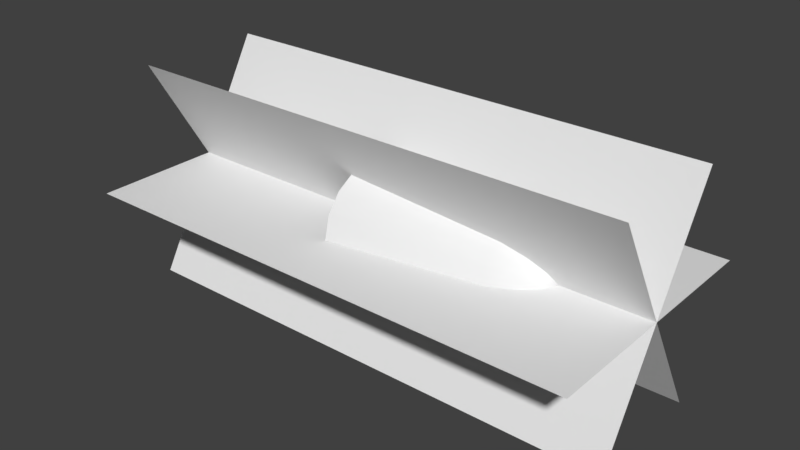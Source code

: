 # Source: beam26.blend  (saved by Blender 2.79.0; exported with 4.5.12 LTS)
import bpy
from mathutils import Matrix  # noqa: F401  (used for matrix-valued properties, if any)

bpy.ops.wm.read_factory_settings(use_empty=True)
scene = bpy.context.scene
scene.name = 'Scene'

# ---- collections
col_collection_1 = bpy.data.collections.new('Collection 1'); scene.collection.children.link(col_collection_1)

# ---- materials (node trees are filled in below, after node groups)
mat_beam24_002 = bpy.data.materials.new('beam24.002')
mat_beam24_002.alpha_threshold = 0.0
mat_beam24_002.use_transparent_shadow = False
mat_beam24_002.roughness = 0.5

# ---- material node trees

# ---- world
world_world = bpy.data.worlds.new('World'); scene.world = world_world
world_world.color = (0.05088, 0.05088, 0.05088)
world_world.use_sun_shadow = False
world_world.sun_shadow_jitter_overblur = 0.0
world_world.cycles.sampling_method = 'MANUAL'

# ---- meshes
me_beam24_002 = bpy.data.meshes.new('beam24.002')
me_beam24_002.from_pydata([(-29.2, 15.69, -0.05031), (8.152, 8.913, 3.308), (8.152, 9.654, -0.05031), (-29.2, 14.49, 5.388), (8.152, 6.801, 6.155), (-29.2, 11.07, 9.998), (8.152, 3.64, 8.058), (-29.2, 5.949, 13.08), (8.152, -0.0876, 8.726), (-29.2, -0.0876, 14.16), (8.152, -3.816, 8.058), (-29.2, -6.124, 13.08), (8.152, -6.976, 6.155), (-29.2, -11.24, 9.998), (8.152, -9.088, 3.308), (-29.2, -14.66, 5.388), (8.152, -9.83, -0.05031), (-29.2, -15.86, -0.05031), (8.152, -9.088, -3.409), (-29.2, -14.66, -5.488), (8.152, -6.976, -6.256), (-29.2, -11.24, -10.1), (8.152, -3.816, -8.158), (-29.2, -6.124, -13.18), (8.152, -0.0876, -8.826), (-29.2, -0.0876, -14.26), (8.152, 3.641, -8.158), (-29.2, 5.949, -13.18), (8.152, 6.801, -6.256), (-29.2, 11.07, -10.1), (8.152, 8.913, -3.409), (-29.2, 14.49, -5.488), (13.73, 6.435, 2.384), (13.73, 6.973, -0.05031), (13.73, 4.905, 4.447), (13.73, 2.614, 5.826), (13.73, -0.0876, 6.31), (13.73, -2.789, 5.826), (13.73, -5.08, 4.447), (13.73, -6.61, 2.384), (13.73, -7.148, -0.05031), (13.73, -6.61, -2.484), (13.73, -5.08, -4.548), (13.73, -2.789, -5.926), (13.73, -0.0876, -6.41), (13.73, 2.614, -5.926), (13.73, 4.905, -4.548), (13.73, 6.435, -2.484), (17.6, 3.319, 1.221), (17.6, 3.6, -0.05031), (17.6, 2.52, 2.298), (17.6, 1.323, 3.018), (17.6, -0.0876, 3.271), (17.6, -1.499, 3.018), (17.6, -2.695, 2.298), (17.6, -3.494, 1.221), (17.6, -3.775, -0.05031), (17.6, -3.494, -1.321), (17.6, -2.695, -2.399), (17.6, -1.499, -3.119), (17.6, -0.0876, -3.372), (17.6, 1.323, -3.119), (17.6, 2.52, -2.399), (17.6, 3.319, -1.321), (19.59, -0.0876, -0.05031), (41.26, -15.71, -27.21), (41.26, 15.71, 27.21), (-84.41, -15.71, -27.21), (-84.41, 15.71, 27.21), (41.26, 15.71, -27.21), (41.26, -15.71, 27.21), (-84.41, 15.71, -27.21), (-84.41, -15.71, 27.21), (41.26, -31.42, 0.0), (41.26, 31.42, 0.0), (-84.41, -31.42, 0.0), (-84.41, 31.42, 0.0)], [], [(0, 3, 1), (0, 1, 2), (31, 0, 2), (31, 2, 30), (29, 31, 30), (29, 30, 28), (27, 29, 28), (27, 28, 26), (25, 27, 26), (25, 26, 24), (30, 2, 33), (2, 1, 32), (2, 32, 33), (33, 32, 48), (33, 48, 49), (47, 33, 49), (30, 33, 47), (28, 30, 47), (3, 5, 4), (3, 4, 1), (1, 4, 34), (1, 34, 32), (32, 34, 50), (32, 50, 48), (64, 48, 50), (64, 49, 48), (64, 63, 49), (47, 49, 63), (45, 46, 62), (46, 63, 62), (64, 62, 63), (64, 61, 62), (64, 60, 61), (64, 59, 60), (64, 58, 59), (64, 57, 58), (64, 56, 57), (64, 55, 56), (64, 54, 55), (64, 53, 54), (64, 52, 53), (36, 53, 52), (36, 37, 53), (37, 54, 53), (37, 38, 54), (38, 55, 54), (38, 39, 55), (39, 56, 55), (39, 40, 56), (40, 57, 56), (35, 36, 52), (35, 52, 51), (8, 10, 37), (8, 37, 36), (6, 8, 36), (6, 36, 35), (4, 6, 35), (4, 35, 34), (34, 35, 51), (34, 51, 50), (64, 50, 51), (64, 51, 52), (13, 15, 14), (13, 14, 12), (11, 13, 12), (11, 12, 10), (9, 11, 10), (9, 10, 8), (7, 9, 8), (7, 8, 6), (5, 7, 6), (5, 6, 4), (18, 20, 42), (18, 42, 41), (16, 18, 41), (16, 41, 40), (14, 16, 40), (14, 40, 39), (12, 14, 39), (12, 39, 38), (10, 12, 38), (10, 38, 37), (40, 41, 57), (41, 58, 57), (41, 42, 58), (42, 59, 58), (42, 43, 59), (43, 60, 59), (43, 44, 60), (44, 61, 60), (44, 45, 61), (45, 62, 61), (46, 47, 63), (28, 47, 46), (26, 28, 46), (26, 46, 45), (24, 26, 45), (24, 45, 44), (22, 24, 44), (22, 44, 43), (20, 22, 43), (20, 43, 42), (23, 25, 24), (23, 24, 22), (21, 23, 22), (21, 22, 20), (19, 21, 20), (19, 20, 18), (17, 19, 18), (17, 18, 16), (15, 17, 16), (15, 16, 14), (65, 66, 67), (68, 67, 66), (73, 74, 75), (76, 75, 74), (69, 70, 71), (72, 71, 70)])
me_beam24_002.polygons.foreach_set('use_smooth', [True] * 118)
_uv = me_beam24_002.uv_layers.new(name='UVChannel_1')
_uv.uv.foreach_set('vector', [0.9566, 0.4922, 0.9421, 0.6346, 0.8746, 0.5801, 0.9566, 0.4922, 0.8746, 0.5801, 0.8836, 0.4922, 0.9421, 0.3498, 0.9566, 0.4922, 0.8836, 0.4922, 0.9421, 0.3498, 0.8836, 0.4922, 0.8746, 0.4042, 0.9007, 0.2292, 0.9421, 0.3498, 0.8746, 0.4042, 0.9007, 0.2292, 0.8746, 0.4042, 0.849, 0.3298, 0.8387, 0.1485, 0.9007, 0.2292, 0.849, 0.3298, 0.8387, 0.1485, 0.849, 0.3298, 0.8108, 0.28, 0.7656, 0.1202, 0.8387, 0.1485, 0.8108, 0.28, 0.7656, 0.1202, 0.8108, 0.28, 0.7656, 0.2625, 0.8746, 0.4042, 0.8836, 0.4922, 0.8511, 0.4922, 0.8836, 0.4922, 0.8746, 0.5801, 0.8446, 0.5559, 0.8836, 0.4922, 0.8446, 0.5559, 0.8511, 0.4922, 0.8511, 0.4922, 0.8446, 0.5559, 0.8069, 0.5255, 0.8511, 0.4922, 0.8069, 0.5255, 0.8103, 0.4922, 0.8446, 0.4284, 0.8511, 0.4922, 0.8103, 0.4922, 0.8746, 0.4042, 0.8511, 0.4922, 0.8446, 0.4284, 0.849, 0.3298, 0.8746, 0.4042, 0.8446, 0.4284, 0.9421, 0.6346, 0.9007, 0.7552, 0.849, 0.6546, 0.9421, 0.6346, 0.849, 0.6546, 0.8746, 0.5801, 0.8746, 0.5801, 0.849, 0.6546, 0.8261, 0.6099, 0.8746, 0.5801, 0.8261, 0.6099, 0.8446, 0.5559, 0.8446, 0.5559, 0.8261, 0.6099, 0.7972, 0.5537, 0.8446, 0.5559, 0.7972, 0.5537, 0.8069, 0.5255, 0.7656, 0.4922, 0.8069, 0.5255, 0.7972, 0.5537, 0.7656, 0.4922, 0.8103, 0.4922, 0.8069, 0.5255, 0.7656, 0.4922, 0.8069, 0.4589, 0.8103, 0.4922, 0.8446, 0.4284, 0.8103, 0.4922, 0.8069, 0.4589, 0.7984, 0.3384, 0.8261, 0.3745, 0.7972, 0.4307, 0.8261, 0.3745, 0.8069, 0.4589, 0.7972, 0.4307, 0.7656, 0.4922, 0.7972, 0.4307, 0.8069, 0.4589, 0.7656, 0.4922, 0.7827, 0.4118, 0.7972, 0.4307, 0.7656, 0.4922, 0.7656, 0.4052, 0.7827, 0.4118, 0.7656, 0.4922, 0.7485, 0.4118, 0.7656, 0.4052, 0.7656, 0.4922, 0.734, 0.4307, 0.7485, 0.4118, 0.7656, 0.4922, 0.7244, 0.4589, 0.734, 0.4307, 0.7656, 0.4922, 0.721, 0.4922, 0.7244, 0.4589, 0.7656, 0.4922, 0.7244, 0.5255, 0.721, 0.4922, 0.7656, 0.4922, 0.734, 0.5537, 0.7244, 0.5255, 0.7656, 0.4922, 0.7485, 0.5725, 0.734, 0.5537, 0.7656, 0.4922, 0.7656, 0.5792, 0.7485, 0.5725, 0.7656, 0.6587, 0.7485, 0.5725, 0.7656, 0.5792, 0.7656, 0.6587, 0.7329, 0.646, 0.7485, 0.5725, 0.7329, 0.646, 0.734, 0.5537, 0.7485, 0.5725, 0.7329, 0.646, 0.7052, 0.6099, 0.734, 0.5537, 0.7052, 0.6099, 0.7244, 0.5255, 0.734, 0.5537, 0.7052, 0.6099, 0.6867, 0.5559, 0.7244, 0.5255, 0.6867, 0.5559, 0.721, 0.4922, 0.7244, 0.5255, 0.6867, 0.5559, 0.6801, 0.4922, 0.721, 0.4922, 0.6801, 0.4922, 0.7244, 0.4589, 0.721, 0.4922, 0.7984, 0.646, 0.7656, 0.6587, 0.7656, 0.5792, 0.7984, 0.646, 0.7656, 0.5792, 0.7827, 0.5725, 0.7656, 0.7219, 0.7205, 0.7044, 0.7329, 0.646, 0.7656, 0.7219, 0.7329, 0.646, 0.7656, 0.6587, 0.8108, 0.7044, 0.7656, 0.7219, 0.7656, 0.6587, 0.8108, 0.7044, 0.7656, 0.6587, 0.7984, 0.646, 0.849, 0.6546, 0.8108, 0.7044, 0.7984, 0.646, 0.849, 0.6546, 0.7984, 0.646, 0.8261, 0.6099, 0.8261, 0.6099, 0.7984, 0.646, 0.7827, 0.5725, 0.8261, 0.6099, 0.7827, 0.5725, 0.7972, 0.5537, 0.7656, 0.4922, 0.7972, 0.5537, 0.7827, 0.5725, 0.7656, 0.4922, 0.7827, 0.5725, 0.7656, 0.5792, 0.6306, 0.7552, 0.5891, 0.6346, 0.6566, 0.5801, 0.6306, 0.7552, 0.6566, 0.5801, 0.6822, 0.6546, 0.6925, 0.8359, 0.6306, 0.7552, 0.6822, 0.6546, 0.6925, 0.8359, 0.6822, 0.6546, 0.7205, 0.7044, 0.7656, 0.8642, 0.6925, 0.8359, 0.7205, 0.7044, 0.7656, 0.8642, 0.7205, 0.7044, 0.7656, 0.7219, 0.8387, 0.8359, 0.7656, 0.8642, 0.7656, 0.7219, 0.8387, 0.8359, 0.7656, 0.7219, 0.8108, 0.7044, 0.9007, 0.7552, 0.8387, 0.8359, 0.8108, 0.7044, 0.9007, 0.7552, 0.8108, 0.7044, 0.849, 0.6546, 0.6566, 0.4042, 0.6822, 0.3298, 0.7052, 0.3745, 0.6566, 0.4042, 0.7052, 0.3745, 0.6867, 0.4284, 0.6476, 0.4922, 0.6566, 0.4042, 0.6867, 0.4284, 0.6476, 0.4922, 0.6867, 0.4284, 0.6801, 0.4922, 0.6566, 0.5801, 0.6476, 0.4922, 0.6801, 0.4922, 0.6566, 0.5801, 0.6801, 0.4922, 0.6867, 0.5559, 0.6822, 0.6546, 0.6566, 0.5801, 0.6867, 0.5559, 0.6822, 0.6546, 0.6867, 0.5559, 0.7052, 0.6099, 0.7205, 0.7044, 0.6822, 0.6546, 0.7052, 0.6099, 0.7205, 0.7044, 0.7052, 0.6099, 0.7329, 0.646, 0.6801, 0.4922, 0.6867, 0.4284, 0.7244, 0.4589, 0.6867, 0.4284, 0.734, 0.4307, 0.7244, 0.4589, 0.6867, 0.4284, 0.7052, 0.3745, 0.734, 0.4307, 0.7052, 0.3745, 0.7485, 0.4118, 0.734, 0.4307, 0.7052, 0.3745, 0.7329, 0.3384, 0.7485, 0.4118, 0.7329, 0.3384, 0.7656, 0.4052, 0.7485, 0.4118, 0.7329, 0.3384, 0.7656, 0.3257, 0.7656, 0.4052, 0.7656, 0.3257, 0.7827, 0.4118, 0.7656, 0.4052, 0.7656, 0.3257, 0.7984, 0.3384, 0.7827, 0.4118, 0.7984, 0.3384, 0.7972, 0.4307, 0.7827, 0.4118, 0.8261, 0.3745, 0.8446, 0.4284, 0.8069, 0.4589, 0.849, 0.3298, 0.8446, 0.4284, 0.8261, 0.3745, 0.8108, 0.28, 0.849, 0.3298, 0.8261, 0.3745, 0.8108, 0.28, 0.8261, 0.3745, 0.7984, 0.3384, 0.7656, 0.2625, 0.8108, 0.28, 0.7984, 0.3384, 0.7656, 0.2625, 0.7984, 0.3384, 0.7656, 0.3257, 0.7205, 0.28, 0.7656, 0.2625, 0.7656, 0.3257, 0.7205, 0.28, 0.7656, 0.3257, 0.7329, 0.3384, 0.6822, 0.3298, 0.7205, 0.28, 0.7329, 0.3384, 0.6822, 0.3298, 0.7329, 0.3384, 0.7052, 0.3745, 0.6925, 0.1485, 0.7656, 0.1202, 0.7656, 0.2625, 0.6925, 0.1485, 0.7656, 0.2625, 0.7205, 0.28, 0.6306, 0.2292, 0.6925, 0.1485, 0.7205, 0.28, 0.6306, 0.2292, 0.7205, 0.28, 0.6822, 0.3298, 0.5891, 0.3498, 0.6306, 0.2292, 0.6822, 0.3298, 0.5891, 0.3498, 0.6822, 0.3298, 0.6566, 0.4042, 0.5746, 0.4922, 0.5891, 0.3498, 0.6566, 0.4042, 0.5746, 0.4922, 0.6566, 0.4042, 0.6476, 0.4922, 0.5891, 0.6346, 0.5746, 0.4922, 0.6476, 0.4922, 0.5891, 0.6346, 0.6476, 0.4922, 0.6566, 0.5801, 0.4902, 0.295, 0.4902, 0.7597, 0.02543, 0.295, 0.02543, 0.7597, 0.02543, 0.295, 0.4902, 0.7597, 0.4902, 0.295, 0.4902, 0.7597, 0.02543, 0.295, 0.02543, 0.7597, 0.02543, 0.295, 0.4902, 0.7597, 0.4902, 0.295, 0.4902, 0.7597, 0.02543, 0.295, 0.02543, 0.7597, 0.02543, 0.295, 0.4902, 0.7597])
_uv.active_render = True
_uv = me_beam24_002.uv_layers.new(name='beam24UV')
_uv.uv.foreach_set('vector', [0.988, 0.5, 0.9699, 0.6774, 0.8858, 0.6096, 0.988, 0.5, 0.8858, 0.6096, 0.897, 0.5, 0.9699, 0.3226, 0.988, 0.5, 0.897, 0.5, 0.9699, 0.3226, 0.897, 0.5, 0.8858, 0.3904, 0.9183, 0.1723, 0.9699, 0.3226, 0.8858, 0.3904, 0.9183, 0.1723, 0.8858, 0.3904, 0.8539, 0.2976, 0.8411, 0.0718, 0.9183, 0.1723, 0.8539, 0.2976, 0.8411, 0.0718, 0.8539, 0.2976, 0.8063, 0.2356, 0.75, 0.03654, 0.8411, 0.0718, 0.8063, 0.2356, 0.75, 0.03654, 0.8063, 0.2356, 0.75, 0.2138, 0.8858, 0.3904, 0.897, 0.5, 0.8565, 0.5, 0.897, 0.5, 0.8858, 0.6096, 0.8484, 0.5794, 0.897, 0.5, 0.8484, 0.5794, 0.8565, 0.5, 0.8565, 0.5, 0.8484, 0.5794, 0.8014, 0.5415, 0.8565, 0.5, 0.8014, 0.5415, 0.8057, 0.5, 0.8484, 0.4206, 0.8565, 0.5, 0.8057, 0.5, 0.8858, 0.3904, 0.8565, 0.5, 0.8484, 0.4206, 0.8539, 0.2976, 0.8858, 0.3904, 0.8484, 0.4206, 0.9699, 0.6774, 0.9183, 0.8277, 0.8539, 0.7024, 0.9699, 0.6774, 0.8539, 0.7024, 0.8858, 0.6096, 0.8858, 0.6096, 0.8539, 0.7024, 0.8253, 0.6467, 0.8858, 0.6096, 0.8253, 0.6467, 0.8484, 0.5794, 0.8484, 0.5794, 0.8253, 0.6467, 0.7894, 0.5766, 0.8484, 0.5794, 0.7894, 0.5766, 0.8014, 0.5415, 0.75, 0.5, 0.8014, 0.5415, 0.7894, 0.5766, 0.75, 0.5, 0.8057, 0.5, 0.8014, 0.5415, 0.75, 0.5, 0.8014, 0.4585, 0.8057, 0.5, 0.8484, 0.4206, 0.8057, 0.5, 0.8014, 0.4585, 0.7908, 0.3084, 0.8253, 0.3533, 0.7894, 0.4234, 0.8253, 0.3533, 0.8014, 0.4585, 0.7894, 0.4234, 0.75, 0.5, 0.7894, 0.4234, 0.8014, 0.4585, 0.75, 0.5, 0.7713, 0.3999, 0.7894, 0.4234, 0.75, 0.5, 0.75, 0.3916, 0.7713, 0.3999, 0.75, 0.5, 0.7287, 0.3999, 0.75, 0.3916, 0.75, 0.5, 0.7106, 0.4234, 0.7287, 0.3999, 0.75, 0.5, 0.6986, 0.4585, 0.7106, 0.4234, 0.75, 0.5, 0.6943, 0.5, 0.6986, 0.4585, 0.75, 0.5, 0.6986, 0.5415, 0.6943, 0.5, 0.75, 0.5, 0.7106, 0.5766, 0.6986, 0.5415, 0.75, 0.5, 0.7287, 0.6001, 0.7106, 0.5766, 0.75, 0.5, 0.75, 0.6084, 0.7287, 0.6001, 0.75, 0.7075, 0.7287, 0.6001, 0.75, 0.6084, 0.75, 0.7075, 0.7092, 0.6916, 0.7287, 0.6001, 0.7092, 0.6916, 0.7106, 0.5766, 0.7287, 0.6001, 0.7092, 0.6916, 0.6747, 0.6467, 0.7106, 0.5766, 0.6747, 0.6467, 0.6986, 0.5415, 0.7106, 0.5766, 0.6747, 0.6467, 0.6516, 0.5794, 0.6986, 0.5415, 0.6516, 0.5794, 0.6943, 0.5, 0.6986, 0.5415, 0.6516, 0.5794, 0.6435, 0.5, 0.6943, 0.5, 0.6435, 0.5, 0.6986, 0.4585, 0.6943, 0.5, 0.7908, 0.6916, 0.75, 0.7075, 0.75, 0.6084, 0.7908, 0.6916, 0.75, 0.6084, 0.7713, 0.6001, 0.75, 0.7862, 0.6937, 0.7644, 0.7092, 0.6916, 0.75, 0.7862, 0.7092, 0.6916, 0.75, 0.7075, 0.8063, 0.7644, 0.75, 0.7862, 0.75, 0.7075, 0.8063, 0.7644, 0.75, 0.7075, 0.7908, 0.6916, 0.8539, 0.7024, 0.8063, 0.7644, 0.7908, 0.6916, 0.8539, 0.7024, 0.7908, 0.6916, 0.8253, 0.6467, 0.8253, 0.6467, 0.7908, 0.6916, 0.7713, 0.6001, 0.8253, 0.6467, 0.7713, 0.6001, 0.7894, 0.5766, 0.75, 0.5, 0.7894, 0.5766, 0.7713, 0.6001, 0.75, 0.5, 0.7713, 0.6001, 0.75, 0.6084, 0.5817, 0.8277, 0.5301, 0.6774, 0.6142, 0.6096, 0.5817, 0.8277, 0.6142, 0.6096, 0.6461, 0.7024, 0.6589, 0.9282, 0.5817, 0.8277, 0.6461, 0.7024, 0.6589, 0.9282, 0.6461, 0.7024, 0.6937, 0.7644, 0.75, 0.9635, 0.6589, 0.9282, 0.6937, 0.7644, 0.75, 0.9635, 0.6937, 0.7644, 0.75, 0.7862, 0.8411, 0.9282, 0.75, 0.9635, 0.75, 0.7862, 0.8411, 0.9282, 0.75, 0.7862, 0.8063, 0.7644, 0.9183, 0.8277, 0.8411, 0.9282, 0.8063, 0.7644, 0.9183, 0.8277, 0.8063, 0.7644, 0.8539, 0.7024, 0.6142, 0.3904, 0.6461, 0.2976, 0.6747, 0.3533, 0.6142, 0.3904, 0.6747, 0.3533, 0.6516, 0.4206, 0.603, 0.5, 0.6142, 0.3904, 0.6516, 0.4206, 0.603, 0.5, 0.6516, 0.4206, 0.6435, 0.5, 0.6142, 0.6096, 0.603, 0.5, 0.6435, 0.5, 0.6142, 0.6096, 0.6435, 0.5, 0.6516, 0.5794, 0.6461, 0.7024, 0.6142, 0.6096, 0.6516, 0.5794, 0.6461, 0.7024, 0.6516, 0.5794, 0.6747, 0.6467, 0.6937, 0.7644, 0.6461, 0.7024, 0.6747, 0.6467, 0.6937, 0.7644, 0.6747, 0.6467, 0.7092, 0.6916, 0.6435, 0.5, 0.6516, 0.4206, 0.6986, 0.4585, 0.6516, 0.4206, 0.7106, 0.4234, 0.6986, 0.4585, 0.6516, 0.4206, 0.6747, 0.3533, 0.7106, 0.4234, 0.6747, 0.3533, 0.7287, 0.3999, 0.7106, 0.4234, 0.6747, 0.3533, 0.7092, 0.3084, 0.7287, 0.3999, 0.7092, 0.3084, 0.75, 0.3916, 0.7287, 0.3999, 0.7092, 0.3084, 0.75, 0.2925, 0.75, 0.3916, 0.75, 0.2925, 0.7713, 0.3999, 0.75, 0.3916, 0.75, 0.2925, 0.7908, 0.3084, 0.7713, 0.3999, 0.7908, 0.3084, 0.7894, 0.4234, 0.7713, 0.3999, 0.8253, 0.3533, 0.8484, 0.4206, 0.8014, 0.4585, 0.8539, 0.2976, 0.8484, 0.4206, 0.8253, 0.3533, 0.8063, 0.2356, 0.8539, 0.2976, 0.8253, 0.3533, 0.8063, 0.2356, 0.8253, 0.3533, 0.7908, 0.3084, 0.75, 0.2138, 0.8063, 0.2356, 0.7908, 0.3084, 0.75, 0.2138, 0.7908, 0.3084, 0.75, 0.2925, 0.6937, 0.2356, 0.75, 0.2138, 0.75, 0.2925, 0.6937, 0.2356, 0.75, 0.2925, 0.7092, 0.3084, 0.6461, 0.2976, 0.6937, 0.2356, 0.7092, 0.3084, 0.6461, 0.2976, 0.7092, 0.3084, 0.6747, 0.3533, 0.6589, 0.0718, 0.75, 0.03654, 0.75, 0.2138, 0.6589, 0.0718, 0.75, 0.2138, 0.6937, 0.2356, 0.5817, 0.1723, 0.6589, 0.0718, 0.6937, 0.2356, 0.5817, 0.1723, 0.6937, 0.2356, 0.6461, 0.2976, 0.5301, 0.3226, 0.5817, 0.1723, 0.6461, 0.2976, 0.5301, 0.3226, 0.6461, 0.2976, 0.6142, 0.3904, 0.512, 0.5, 0.5301, 0.3226, 0.6142, 0.3904, 0.512, 0.5, 0.6142, 0.3904, 0.603, 0.5, 0.5301, 0.6774, 0.512, 0.5, 0.603, 0.5, 0.5301, 0.6774, 0.603, 0.5, 0.6142, 0.6096, 0.002798, 0.7296, 0.002798, 0.2704, 0.462, 0.7296, 0.462, 0.2704, 0.462, 0.7296, 0.002798, 0.2704, 0.002798, 0.7296, 0.002798, 0.2704, 0.462, 0.7296, 0.462, 0.2704, 0.462, 0.7296, 0.002798, 0.2704, 0.002798, 0.7296, 0.002798, 0.2704, 0.462, 0.7296, 0.462, 0.2704, 0.462, 0.7296, 0.002798, 0.2704])
_ca = me_beam24_002.color_attributes.new('Col', 'BYTE_COLOR', 'CORNER')
_ca.data.foreach_set('color', [1.0, 1.0, 1.0, 1.0, 1.0, 1.0, 1.0, 1.0, 1.0, 1.0, 1.0, 1.0, 1.0, 1.0, 1.0, 1.0, 1.0, 1.0, 1.0, 1.0, 1.0, 1.0, 1.0, 1.0, 1.0, 1.0, 1.0, 1.0, 1.0, 1.0, 1.0, 1.0, 1.0, 1.0, 1.0, 1.0, 1.0, 1.0, 1.0, 1.0, 1.0, 1.0, 1.0, 1.0, 1.0, 1.0, 1.0, 1.0, 1.0, 1.0, 1.0, 1.0, 1.0, 1.0, 1.0, 1.0, 1.0, 1.0, 1.0, 1.0, 1.0, 1.0, 1.0, 1.0, 1.0, 1.0, 1.0, 1.0, 1.0, 1.0, 1.0, 1.0, 1.0, 1.0, 1.0, 1.0, 1.0, 1.0, 1.0, 1.0, 1.0, 1.0, 1.0, 1.0, 1.0, 1.0, 1.0, 1.0, 1.0, 1.0, 1.0, 1.0, 1.0, 1.0, 1.0, 1.0, 1.0, 1.0, 1.0, 1.0, 1.0, 1.0, 1.0, 1.0, 1.0, 1.0, 1.0, 1.0, 1.0, 1.0, 1.0, 1.0, 1.0, 1.0, 1.0, 1.0, 1.0, 1.0, 1.0, 1.0, 1.0, 1.0, 1.0, 1.0, 1.0, 1.0, 1.0, 1.0, 1.0, 1.0, 1.0, 1.0, 1.0, 1.0, 1.0, 1.0, 1.0, 1.0, 1.0, 1.0, 1.0, 1.0, 1.0, 1.0, 1.0, 1.0, 1.0, 1.0, 1.0, 1.0, 1.0, 1.0, 1.0, 1.0, 1.0, 1.0, 1.0, 1.0, 1.0, 1.0, 1.0, 1.0, 1.0, 1.0, 1.0, 1.0, 1.0, 1.0, 1.0, 1.0, 1.0, 1.0, 1.0, 1.0, 1.0, 1.0, 1.0, 1.0, 1.0, 1.0, 1.0, 1.0, 1.0, 1.0, 1.0, 1.0, 1.0, 1.0, 1.0, 1.0, 1.0, 1.0, 1.0, 1.0, 1.0, 1.0, 1.0, 1.0, 1.0, 1.0, 1.0, 1.0, 1.0, 1.0, 1.0, 1.0, 1.0, 1.0, 1.0, 1.0, 1.0, 1.0, 1.0, 1.0, 1.0, 1.0, 1.0, 1.0, 1.0, 1.0, 1.0, 1.0, 1.0, 1.0, 1.0, 1.0, 1.0, 1.0, 1.0, 1.0, 1.0, 1.0, 1.0, 1.0, 1.0, 1.0, 1.0, 1.0, 1.0, 1.0, 1.0, 1.0, 1.0, 1.0, 1.0, 1.0, 1.0, 1.0, 1.0, 1.0, 1.0, 1.0, 1.0, 1.0, 1.0, 1.0, 1.0, 1.0, 1.0, 1.0, 1.0, 1.0, 1.0, 1.0, 1.0, 1.0, 1.0, 1.0, 1.0, 1.0, 1.0, 1.0, 1.0, 1.0, 1.0, 1.0, 1.0, 1.0, 1.0, 1.0, 1.0, 1.0, 1.0, 1.0, 1.0, 1.0, 1.0, 1.0, 1.0, 1.0, 1.0, 1.0, 1.0, 1.0, 1.0, 1.0, 1.0, 1.0, 1.0, 1.0, 1.0, 1.0, 1.0, 1.0, 1.0, 1.0, 1.0, 1.0, 1.0, 1.0, 1.0, 1.0, 1.0, 1.0, 1.0, 1.0, 1.0, 1.0, 1.0, 1.0, 1.0, 1.0, 1.0, 1.0, 1.0, 1.0, 1.0, 1.0, 1.0, 1.0, 1.0, 1.0, 1.0, 1.0, 1.0, 1.0, 1.0, 1.0, 1.0, 1.0, 1.0, 1.0, 1.0, 1.0, 1.0, 1.0, 1.0, 1.0, 1.0, 1.0, 1.0, 1.0, 1.0, 1.0, 1.0, 1.0, 1.0, 1.0, 1.0, 1.0, 1.0, 1.0, 1.0, 1.0, 1.0, 1.0, 1.0, 1.0, 1.0, 1.0, 1.0, 1.0, 1.0, 1.0, 1.0, 1.0, 1.0, 1.0, 1.0, 1.0, 1.0, 1.0, 1.0, 1.0, 1.0, 1.0, 1.0, 1.0, 1.0, 1.0, 1.0, 1.0, 1.0, 1.0, 1.0, 1.0, 1.0, 1.0, 1.0, 1.0, 1.0, 1.0, 1.0, 1.0, 1.0, 1.0, 1.0, 1.0, 1.0, 1.0, 1.0, 1.0, 1.0, 1.0, 1.0, 1.0, 1.0, 1.0, 1.0, 1.0, 1.0, 1.0, 1.0, 1.0, 1.0, 1.0, 1.0, 1.0, 1.0, 1.0, 1.0, 1.0, 1.0, 1.0, 1.0, 1.0, 1.0, 1.0, 1.0, 1.0, 1.0, 1.0, 1.0, 1.0, 1.0, 1.0, 1.0, 1.0, 1.0, 1.0, 1.0, 1.0, 1.0, 1.0, 1.0, 1.0, 1.0, 1.0, 1.0, 1.0, 1.0, 1.0, 1.0, 1.0, 1.0, 1.0, 1.0, 1.0, 1.0, 1.0, 1.0, 1.0, 1.0, 1.0, 1.0, 1.0, 1.0, 1.0, 1.0, 1.0, 1.0, 1.0, 1.0, 1.0, 1.0, 1.0, 1.0, 1.0, 1.0, 1.0, 1.0, 1.0, 1.0, 1.0, 1.0, 1.0, 1.0, 1.0, 1.0, 1.0, 1.0, 1.0, 1.0, 1.0, 1.0, 1.0, 1.0, 1.0, 1.0, 1.0, 1.0, 1.0, 1.0, 1.0, 1.0, 1.0, 1.0, 1.0, 1.0, 1.0, 1.0, 1.0, 1.0, 1.0, 1.0, 1.0, 1.0, 1.0, 1.0, 1.0, 1.0, 1.0, 1.0, 1.0, 1.0, 1.0, 1.0, 1.0, 1.0, 1.0, 1.0, 1.0, 1.0, 1.0, 1.0, 1.0, 1.0, 1.0, 1.0, 1.0, 1.0, 1.0, 1.0, 1.0, 1.0, 1.0, 1.0, 1.0, 1.0, 1.0, 1.0, 1.0, 1.0, 1.0, 1.0, 1.0, 1.0, 1.0, 1.0, 1.0, 1.0, 1.0, 1.0, 1.0, 1.0, 1.0, 1.0, 1.0, 1.0, 1.0, 1.0, 1.0, 1.0, 1.0, 1.0, 1.0, 1.0, 1.0, 1.0, 1.0, 1.0, 1.0, 1.0, 1.0, 1.0, 1.0, 1.0, 1.0, 1.0, 1.0, 1.0, 1.0, 1.0, 1.0, 1.0, 1.0, 1.0, 1.0, 1.0, 1.0, 1.0, 1.0, 1.0, 1.0, 1.0, 1.0, 1.0, 1.0, 1.0, 1.0, 1.0, 1.0, 1.0, 1.0, 1.0, 1.0, 1.0, 1.0, 1.0, 1.0, 1.0, 1.0, 1.0, 1.0, 1.0, 1.0, 1.0, 1.0, 1.0, 1.0, 1.0, 1.0, 1.0, 1.0, 1.0, 1.0, 1.0, 1.0, 1.0, 1.0, 1.0, 1.0, 1.0, 1.0, 1.0, 1.0, 1.0, 1.0, 1.0, 1.0, 1.0, 1.0, 1.0, 1.0, 1.0, 1.0, 1.0, 1.0, 1.0, 1.0, 1.0, 1.0, 1.0, 1.0, 1.0, 1.0, 1.0, 1.0, 1.0, 1.0, 1.0, 1.0, 1.0, 1.0, 1.0, 1.0, 1.0, 1.0, 1.0, 1.0, 1.0, 1.0, 1.0, 1.0, 1.0, 1.0, 1.0, 1.0, 1.0, 1.0, 1.0, 1.0, 1.0, 1.0, 1.0, 1.0, 1.0, 1.0, 1.0, 1.0, 1.0, 1.0, 1.0, 1.0, 1.0, 1.0, 1.0, 1.0, 1.0, 1.0, 1.0, 1.0, 1.0, 1.0, 1.0, 1.0, 1.0, 1.0, 1.0, 1.0, 1.0, 1.0, 1.0, 1.0, 1.0, 1.0, 1.0, 1.0, 1.0, 1.0, 1.0, 1.0, 1.0, 1.0, 1.0, 1.0, 1.0, 1.0, 1.0, 1.0, 1.0, 1.0, 1.0, 1.0, 1.0, 1.0, 1.0, 1.0, 1.0, 1.0, 1.0, 1.0, 1.0, 1.0, 1.0, 1.0, 1.0, 1.0, 1.0, 1.0, 1.0, 1.0, 1.0, 1.0, 1.0, 1.0, 1.0, 1.0, 1.0, 1.0, 1.0, 1.0, 1.0, 1.0, 1.0, 1.0, 1.0, 1.0, 1.0, 1.0, 1.0, 1.0, 1.0, 1.0, 1.0, 1.0, 1.0, 1.0, 1.0, 1.0, 1.0, 1.0, 1.0, 1.0, 1.0, 1.0, 1.0, 1.0, 1.0, 1.0, 1.0, 1.0, 1.0, 1.0, 1.0, 1.0, 1.0, 1.0, 1.0, 1.0, 1.0, 1.0, 1.0, 1.0, 1.0, 1.0, 1.0, 1.0, 1.0, 1.0, 1.0, 1.0, 1.0, 1.0, 1.0, 1.0, 1.0, 1.0, 1.0, 1.0, 1.0, 1.0, 1.0, 1.0, 1.0, 1.0, 1.0, 1.0, 1.0, 1.0, 1.0, 1.0, 1.0, 1.0, 1.0, 1.0, 1.0, 1.0, 1.0, 1.0, 1.0, 1.0, 1.0, 1.0, 1.0, 1.0, 1.0, 1.0, 1.0, 1.0, 1.0, 1.0, 1.0, 1.0, 1.0, 1.0, 1.0, 1.0, 1.0, 1.0, 1.0, 1.0, 1.0, 1.0, 1.0, 1.0, 1.0, 1.0, 1.0, 1.0, 1.0, 1.0, 1.0, 1.0, 1.0, 1.0, 1.0, 1.0, 1.0, 1.0, 1.0, 1.0, 1.0, 1.0, 1.0, 1.0, 1.0, 1.0, 1.0, 1.0, 1.0, 1.0, 1.0, 1.0, 1.0, 1.0, 1.0, 1.0, 1.0, 1.0, 1.0, 1.0, 1.0, 1.0, 1.0, 1.0, 1.0, 1.0, 1.0, 1.0, 1.0, 1.0, 1.0, 1.0, 1.0, 1.0, 1.0, 1.0, 1.0, 1.0, 1.0, 1.0, 1.0, 1.0, 1.0, 1.0, 1.0, 1.0, 1.0, 1.0, 1.0, 1.0, 1.0, 1.0, 1.0, 1.0, 1.0, 1.0, 1.0, 1.0, 1.0, 1.0, 1.0, 1.0, 1.0, 1.0, 1.0, 1.0, 1.0, 1.0, 1.0, 1.0, 1.0, 1.0, 1.0, 1.0, 1.0, 1.0, 1.0, 1.0, 1.0, 1.0, 1.0, 1.0, 1.0, 1.0, 1.0, 1.0, 1.0, 1.0, 1.0, 1.0, 1.0, 1.0, 1.0, 1.0, 1.0, 1.0, 1.0, 1.0, 1.0, 1.0, 1.0, 1.0, 1.0, 1.0, 1.0, 1.0, 1.0, 1.0, 1.0, 1.0, 1.0, 1.0, 1.0, 1.0, 1.0, 1.0, 1.0, 1.0, 1.0, 1.0, 1.0, 1.0, 1.0, 1.0, 1.0, 1.0, 1.0, 1.0, 1.0, 1.0, 1.0, 1.0, 1.0, 1.0, 1.0, 1.0, 1.0, 1.0, 1.0, 1.0, 1.0, 1.0, 1.0, 1.0, 1.0, 1.0, 1.0, 1.0, 1.0, 1.0, 1.0, 1.0, 1.0, 1.0, 1.0, 1.0, 1.0, 1.0, 1.0, 1.0, 1.0, 1.0, 1.0, 1.0, 1.0, 1.0, 1.0, 1.0, 1.0, 1.0, 1.0, 1.0, 1.0, 1.0, 1.0, 1.0, 1.0, 1.0, 1.0, 1.0, 1.0, 1.0, 1.0, 1.0, 1.0, 1.0, 1.0, 1.0, 1.0, 1.0, 1.0, 1.0, 1.0, 1.0, 1.0, 1.0, 1.0, 1.0, 1.0, 1.0, 1.0, 1.0, 1.0, 1.0, 1.0, 1.0, 1.0, 1.0, 1.0, 1.0, 1.0, 1.0, 1.0, 1.0, 1.0, 1.0, 1.0, 1.0, 1.0, 1.0, 1.0, 1.0, 1.0, 1.0, 1.0, 1.0, 1.0, 1.0, 1.0, 1.0, 1.0, 1.0, 1.0, 1.0, 1.0, 1.0, 1.0, 1.0, 1.0, 1.0, 1.0, 1.0, 1.0, 1.0, 1.0, 1.0, 1.0, 1.0, 1.0, 1.0, 1.0, 1.0, 1.0, 1.0, 1.0, 1.0, 1.0, 1.0, 1.0, 1.0, 1.0, 1.0, 1.0, 1.0, 1.0, 1.0, 1.0, 1.0, 1.0, 1.0, 1.0, 1.0, 1.0, 1.0, 1.0, 1.0, 1.0, 1.0, 1.0, 1.0, 1.0, 1.0, 1.0, 1.0, 1.0, 1.0, 1.0, 1.0, 1.0, 1.0, 1.0, 1.0, 1.0, 1.0, 1.0, 1.0, 1.0, 1.0, 1.0, 1.0, 1.0, 1.0, 1.0, 1.0, 1.0, 1.0, 1.0, 1.0, 1.0, 1.0, 1.0, 1.0, 1.0, 1.0, 1.0, 1.0, 1.0, 1.0, 1.0, 1.0, 1.0, 1.0, 1.0, 1.0, 1.0, 1.0, 1.0, 1.0, 1.0, 1.0, 1.0, 1.0, 1.0, 1.0, 1.0, 1.0, 1.0, 1.0, 1.0, 1.0, 1.0, 1.0, 1.0, 1.0, 1.0, 1.0, 1.0, 1.0, 1.0, 1.0, 1.0, 1.0, 1.0, 1.0, 1.0, 1.0, 1.0, 1.0, 1.0, 1.0, 1.0, 1.0, 1.0, 1.0, 1.0, 1.0, 1.0, 1.0, 1.0, 1.0, 1.0, 1.0, 1.0, 1.0, 1.0, 1.0, 1.0, 1.0, 1.0, 1.0, 1.0, 1.0, 1.0, 1.0, 1.0, 1.0, 1.0, 1.0, 1.0, 1.0, 1.0, 1.0, 1.0, 1.0, 1.0, 1.0, 1.0, 1.0, 1.0, 1.0, 1.0, 1.0, 1.0, 1.0, 1.0, 1.0, 1.0, 1.0, 1.0, 1.0, 1.0, 1.0, 1.0, 1.0, 1.0, 1.0, 1.0, 1.0, 1.0, 1.0, 1.0, 1.0, 1.0, 1.0, 1.0, 1.0, 1.0, 1.0, 1.0, 1.0, 1.0, 1.0, 1.0, 1.0, 1.0, 1.0, 1.0, 1.0, 1.0, 1.0, 1.0, 1.0, 1.0, 1.0, 1.0, 1.0, 1.0, 1.0, 1.0, 1.0, 1.0, 1.0, 1.0, 1.0, 1.0, 1.0, 1.0, 1.0, 1.0, 1.0, 1.0, 1.0, 1.0, 1.0, 1.0, 1.0, 1.0, 1.0, 1.0, 1.0, 1.0, 1.0, 1.0, 1.0, 1.0, 1.0, 1.0, 1.0, 1.0, 1.0, 1.0, 1.0, 1.0, 1.0, 1.0, 1.0, 1.0, 1.0, 1.0, 1.0, 1.0, 1.0, 1.0, 1.0, 1.0, 1.0, 1.0, 1.0, 1.0, 1.0, 1.0, 1.0, 1.0, 1.0, 1.0, 1.0, 1.0, 1.0, 1.0, 1.0, 1.0, 1.0, 1.0, 1.0])
me_beam24_002.materials.append(mat_beam24_002)
me_beam24_002.use_remesh_preserve_volume = False
me_beam24_002.use_remesh_preserve_attributes = False
me_beam24_002.use_mirror_vertex_groups = False
me_beam24_002.update()
me_beam24_002.normals_split_custom_set([tuple(v) for v in zip(*[iter([0.1594, 0.9872, -6.154e-07, 0.1569, 0.8992, 0.4084, 0.2901, 0.8711, 0.3962, 0.1594, 0.9872, -6.154e-07, 0.2901, 0.8711, 0.3962, 0.294, 0.9558, -4.265e-06, 0.1569, 0.8992, -0.4084, 0.1594, 0.9872, -6.154e-07, 0.294, 0.9558, -4.265e-06, 0.1569, 0.8992, -0.4084, 0.294, 0.9558, -4.265e-06, 0.2901, 0.8711, -0.3962, 0.1512, 0.6658, -0.7306, 0.1569, 0.8992, -0.4084, 0.2901, 0.8711, -0.3962, 0.1512, 0.6658, -0.7306, 0.2901, 0.8711, -0.3962, 0.281, 0.646, -0.7097, 0.146, 0.3492, -0.9256, 0.1512, 0.6658, -0.7306, 0.281, 0.646, -0.7097, 0.146, 0.3492, -0.9256, 0.281, 0.646, -0.7097, 0.2726, 0.3392, -0.9003, 0.144, 1.959e-07, -0.9896, 0.146, 0.3492, -0.9256, 0.2726, 0.3392, -0.9003, 0.144, 1.959e-07, -0.9896, 0.2726, 0.3392, -0.9003, 0.2693, -3.219e-06, -0.9631, 0.2901, 0.8711, -0.3962, 0.294, 0.9558, -4.265e-06, 0.542, 0.8403, -4.284e-06, 0.294, 0.9558, -4.265e-06, 0.2901, 0.8711, 0.3962, 0.5363, 0.7679, 0.3503, 0.294, 0.9558, -4.265e-06, 0.5363, 0.7679, 0.3503, 0.542, 0.8403, -4.284e-06, 0.542, 0.8403, -4.284e-06, 0.5363, 0.7679, 0.3503, 0.7648, 0.5856, 0.2685, 0.542, 0.8403, -4.284e-06, 0.7648, 0.5856, 0.2685, 0.7693, 0.6389, 1.298e-07, 0.5363, 0.7679, -0.3503, 0.542, 0.8403, -4.284e-06, 0.7693, 0.6389, 1.298e-07, 0.2901, 0.8711, -0.3962, 0.542, 0.8403, -4.284e-06, 0.5363, 0.7679, -0.3503, 0.281, 0.646, -0.7097, 0.2901, 0.8711, -0.3962, 0.5363, 0.7679, -0.3503, 0.1569, 0.8992, 0.4084, 0.1512, 0.6658, 0.7306, 0.281, 0.646, 0.7097, 0.1569, 0.8992, 0.4084, 0.281, 0.646, 0.7097, 0.2901, 0.8711, 0.3962, 0.2901, 0.8711, 0.3962, 0.281, 0.646, 0.7097, 0.5231, 0.5728, 0.6311, 0.2901, 0.8711, 0.3962, 0.5231, 0.5728, 0.6311, 0.5363, 0.7679, 0.3503, 0.5363, 0.7679, 0.3503, 0.5231, 0.5728, 0.6311, 0.7544, 0.44, 0.4871, 0.5363, 0.7679, 0.3503, 0.7544, 0.44, 0.4871, 0.7648, 0.5856, 0.2685, 1.0, 9.9e-07, 3.653e-06, 0.7648, 0.5856, 0.2685, 0.7544, 0.44, 0.4871, 1.0, 9.9e-07, 3.653e-06, 0.7693, 0.6389, 1.298e-07, 0.7648, 0.5856, 0.2685, 1.0, 9.9e-07, 3.653e-06, 0.7648, 0.5856, -0.2685, 0.7693, 0.6389, 1.298e-07, 0.5363, 0.7679, -0.3503, 0.7693, 0.6389, 1.298e-07, 0.7648, 0.5856, -0.2685, 0.5106, 0.3025, -0.8048, 0.5231, 0.5728, -0.6311, 0.7544, 0.44, -0.4871, 0.5231, 0.5728, -0.6311, 0.7648, 0.5856, -0.2685, 0.7544, 0.44, -0.4871, 1.0, 9.9e-07, 3.653e-06, 0.7544, 0.44, -0.4871, 0.7648, 0.5856, -0.2685, 1.0, 9.9e-07, 3.653e-06, 0.7443, 0.2341, -0.6255, 0.7544, 0.44, -0.4871, 1.0, 9.9e-07, 3.653e-06, 0.7402, 9.874e-07, -0.6724, 0.7443, 0.2341, -0.6255, 1.0, 9.9e-07, 3.653e-06, 0.7443, -0.2341, -0.6255, 0.7402, 9.874e-07, -0.6724, 1.0, 9.9e-07, 3.653e-06, 0.7544, -0.44, -0.4871, 0.7443, -0.2341, -0.6255, 1.0, 9.9e-07, 3.653e-06, 0.7648, -0.5856, -0.2685, 0.7544, -0.44, -0.4871, 1.0, 9.9e-07, 3.653e-06, 0.7693, -0.6389, -1.795e-06, 0.7648, -0.5856, -0.2685, 1.0, 9.9e-07, 3.653e-06, 0.7648, -0.5856, 0.2686, 0.7693, -0.6389, -1.795e-06, 1.0, 9.9e-07, 3.653e-06, 0.7544, -0.44, 0.4871, 0.7648, -0.5856, 0.2686, 1.0, 9.9e-07, 3.653e-06, 0.7443, -0.2341, 0.6255, 0.7544, -0.44, 0.4871, 1.0, 9.9e-07, 3.653e-06, 0.7402, -4.705e-06, 0.6724, 0.7443, -0.2341, 0.6255, 0.5057, -3.56e-06, 0.8627, 0.7443, -0.2341, 0.6255, 0.7402, -4.705e-06, 0.6724, 0.5057, -3.56e-06, 0.8627, 0.5106, -0.3025, 0.8048, 0.7443, -0.2341, 0.6255, 0.5106, -0.3025, 0.8048, 0.7544, -0.44, 0.4871, 0.7443, -0.2341, 0.6255, 0.5106, -0.3025, 0.8048, 0.5231, -0.5728, 0.6311, 0.7544, -0.44, 0.4871, 0.5231, -0.5728, 0.6311, 0.7648, -0.5856, 0.2686, 0.7544, -0.44, 0.4871, 0.5231, -0.5728, 0.6311, 0.5363, -0.7679, 0.3503, 0.7648, -0.5856, 0.2686, 0.5363, -0.7679, 0.3503, 0.7693, -0.6389, -1.795e-06, 0.7648, -0.5856, 0.2686, 0.5363, -0.7679, 0.3503, 0.542, -0.8404, 3.172e-06, 0.7693, -0.6389, -1.795e-06, 0.542, -0.8404, 3.172e-06, 0.7648, -0.5856, -0.2685, 0.7693, -0.6389, -1.795e-06, 0.5106, 0.3025, 0.8048, 0.5057, -3.56e-06, 0.8627, 0.7402, -4.705e-06, 0.6724, 0.5106, 0.3025, 0.8048, 0.7402, -4.705e-06, 0.6724, 0.7443, 0.2341, 0.6255, 0.2693, 5.176e-06, 0.9631, 0.2726, -0.3392, 0.9003, 0.5106, -0.3025, 0.8048, 0.2693, 5.176e-06, 0.9631, 0.5106, -0.3025, 0.8048, 0.5057, -3.56e-06, 0.8627, 0.2726, 0.3392, 0.9003, 0.2693, 5.176e-06, 0.9631, 0.5057, -3.56e-06, 0.8627, 0.2726, 0.3392, 0.9003, 0.5057, -3.56e-06, 0.8627, 0.5106, 0.3025, 0.8048, 0.281, 0.646, 0.7097, 0.2726, 0.3392, 0.9003, 0.5106, 0.3025, 0.8048, 0.281, 0.646, 0.7097, 0.5106, 0.3025, 0.8048, 0.5231, 0.5728, 0.6311, 0.5231, 0.5728, 0.6311, 0.5106, 0.3025, 0.8048, 0.7443, 0.2341, 0.6255, 0.5231, 0.5728, 0.6311, 0.7443, 0.2341, 0.6255, 0.7544, 0.44, 0.4871, 1.0, 9.9e-07, 3.653e-06, 0.7544, 0.44, 0.4871, 0.7443, 0.2341, 0.6255, 1.0, 9.9e-07, 3.653e-06, 0.7443, 0.2341, 0.6255, 0.7402, -4.705e-06, 0.6724, 0.1512, -0.6658, 0.7306, 0.1569, -0.8992, 0.4084, 0.2901, -0.8711, 0.3962, 0.1512, -0.6658, 0.7306, 0.2901, -0.8711, 0.3962, 0.281, -0.646, 0.7097, 0.146, -0.3492, 0.9256, 0.1512, -0.6658, 0.7306, 0.281, -0.646, 0.7097, 0.146, -0.3492, 0.9256, 0.281, -0.646, 0.7097, 0.2726, -0.3392, 0.9003, 0.144, 1.743e-06, 0.9896, 0.146, -0.3492, 0.9256, 0.2726, -0.3392, 0.9003, 0.144, 1.743e-06, 0.9896, 0.2726, -0.3392, 0.9003, 0.2693, 5.176e-06, 0.9631, 0.146, 0.3492, 0.9256, 0.144, 1.743e-06, 0.9896, 0.2693, 5.176e-06, 0.9631, 0.146, 0.3492, 0.9256, 0.2693, 5.176e-06, 0.9631, 0.2726, 0.3392, 0.9003, 0.1512, 0.6658, 0.7306, 0.146, 0.3492, 0.9256, 0.2726, 0.3392, 0.9003, 0.1512, 0.6658, 0.7306, 0.2726, 0.3392, 0.9003, 0.281, 0.646, 0.7097, 0.2901, -0.8711, -0.3962, 0.281, -0.646, -0.7097, 0.5231, -0.5728, -0.6311, 0.2901, -0.8711, -0.3962, 0.5231, -0.5728, -0.6311, 0.5363, -0.7679, -0.3503, 0.294, -0.9558, 6.862e-06, 0.2901, -0.8711, -0.3962, 0.5363, -0.7679, -0.3503, 0.294, -0.9558, 6.862e-06, 0.5363, -0.7679, -0.3503, 0.542, -0.8404, 3.172e-06, 0.2901, -0.8711, 0.3962, 0.294, -0.9558, 6.862e-06, 0.542, -0.8404, 3.172e-06, 0.2901, -0.8711, 0.3962, 0.542, -0.8404, 3.172e-06, 0.5363, -0.7679, 0.3503, 0.281, -0.646, 0.7097, 0.2901, -0.8711, 0.3962, 0.5363, -0.7679, 0.3503, 0.281, -0.646, 0.7097, 0.5363, -0.7679, 0.3503, 0.5231, -0.5728, 0.6311, 0.2726, -0.3392, 0.9003, 0.281, -0.646, 0.7097, 0.5231, -0.5728, 0.6311, 0.2726, -0.3392, 0.9003, 0.5231, -0.5728, 0.6311, 0.5106, -0.3025, 0.8048, 0.542, -0.8404, 3.172e-06, 0.5363, -0.7679, -0.3503, 0.7648, -0.5856, -0.2685, 0.5363, -0.7679, -0.3503, 0.7544, -0.44, -0.4871, 0.7648, -0.5856, -0.2685, 0.5363, -0.7679, -0.3503, 0.5231, -0.5728, -0.6311, 0.7544, -0.44, -0.4871, 0.5231, -0.5728, -0.6311, 0.7443, -0.2341, -0.6255, 0.7544, -0.44, -0.4871, 0.5231, -0.5728, -0.6311, 0.5106, -0.3025, -0.8048, 0.7443, -0.2341, -0.6255, 0.5106, -0.3025, -0.8048, 0.7402, 9.874e-07, -0.6724, 0.7443, -0.2341, -0.6255, 0.5106, -0.3025, -0.8048, 0.5057, -3.499e-06, -0.8627, 0.7402, 9.874e-07, -0.6724, 0.5057, -3.499e-06, -0.8627, 0.7443, 0.2341, -0.6255, 0.7402, 9.874e-07, -0.6724, 0.5057, -3.499e-06, -0.8627, 0.5106, 0.3025, -0.8048, 0.7443, 0.2341, -0.6255, 0.5106, 0.3025, -0.8048, 0.7544, 0.44, -0.4871, 0.7443, 0.2341, -0.6255, 0.5231, 0.5728, -0.6311, 0.5363, 0.7679, -0.3503, 0.7648, 0.5856, -0.2685, 0.281, 0.646, -0.7097, 0.5363, 0.7679, -0.3503, 0.5231, 0.5728, -0.6311, 0.2726, 0.3392, -0.9003, 0.281, 0.646, -0.7097, 0.5231, 0.5728, -0.6311, 0.2726, 0.3392, -0.9003, 0.5231, 0.5728, -0.6311, 0.5106, 0.3025, -0.8048, 0.2693, -3.219e-06, -0.9631, 0.2726, 0.3392, -0.9003, 0.5106, 0.3025, -0.8048, 0.2693, -3.219e-06, -0.9631, 0.5106, 0.3025, -0.8048, 0.5057, -3.499e-06, -0.8627, 0.2726, -0.3393, -0.9003, 0.2693, -3.219e-06, -0.9631, 0.5057, -3.499e-06, -0.8627, 0.2726, -0.3393, -0.9003, 0.5057, -3.499e-06, -0.8627, 0.5106, -0.3025, -0.8048, 0.281, -0.646, -0.7097, 0.2726, -0.3393, -0.9003, 0.5106, -0.3025, -0.8048, 0.281, -0.646, -0.7097, 0.5106, -0.3025, -0.8048, 0.5231, -0.5728, -0.6311, 0.146, -0.3492, -0.9256, 0.144, 1.959e-07, -0.9896, 0.2693, -3.219e-06, -0.9631, 0.146, -0.3492, -0.9256, 0.2693, -3.219e-06, -0.9631, 0.2726, -0.3393, -0.9003, 0.1512, -0.6658, -0.7306, 0.146, -0.3492, -0.9256, 0.2726, -0.3393, -0.9003, 0.1512, -0.6658, -0.7306, 0.2726, -0.3393, -0.9003, 0.281, -0.646, -0.7097, 0.1569, -0.8992, -0.4084, 0.1512, -0.6658, -0.7306, 0.281, -0.646, -0.7097, 0.1569, -0.8992, -0.4084, 0.281, -0.646, -0.7097, 0.2901, -0.8711, -0.3962, 0.1594, -0.9872, 1.995e-06, 0.1569, -0.8992, -0.4084, 0.2901, -0.8711, -0.3962, 0.1594, -0.9872, 1.995e-06, 0.2901, -0.8711, -0.3962, 0.294, -0.9558, 6.862e-06, 0.1569, -0.8992, 0.4084, 0.1594, -0.9872, 1.995e-06, 0.294, -0.9558, 6.862e-06, 0.1569, -0.8992, 0.4084, 0.294, -0.9558, 6.862e-06, 0.2901, -0.8711, 0.3962, 0.0, -0.866, 0.5, 0.0, -0.866, 0.5, 0.0, -0.866, 0.5, 0.0, -0.866, 0.5, 0.0, -0.866, 0.5, 0.0, -0.866, 0.5, 0.0, 0.0, 1.0, 0.0, 0.0, 1.0, 0.0, 0.0, 1.0, 0.0, 0.0, 1.0, 0.0, 0.0, 1.0, 0.0, 0.0, 1.0, 0.0, -0.866, -0.5, 0.0, -0.866, -0.5, 0.0, -0.866, -0.5, 0.0, -0.866, -0.5, 0.0, -0.866, -0.5, 0.0, -0.866, -0.5])] * 3)])

# ---- objects
ob_beam26 = bpy.data.objects.new('Beam26', me_beam24_002)

# ---- transforms, parenting, visibility, modifiers, constraints
ob_beam26.location = (0.3704, 0.0, 0.0)
ob_beam26.rotation_euler = (-1.629e-07, 0.0, 0.0)
ob_beam26.scale = (0.0254, 0.0254, 0.0254)
ob_beam26.color = (0.8, 0.8, 0.8, 1.0)
ob_beam26.lineart.crease_threshold = 0.0

# ---- collection membership
col_collection_1.objects.link(ob_beam26)

# ---- scene / render settings (as saved in the file)
scene.frame_start = 1; scene.frame_end = 250; scene.frame_set(1)
scene.render.engine = 'BLENDER_EEVEE_NEXT'
scene.render.resolution_percentage = 50
scene.render.fps = 30
scene.render.dither_intensity = 0.0
scene.cycles.use_denoising = False
scene.cycles.samples = 128
scene.cycles.sampling_pattern = 'TABULATED_SOBOL'
scene.cycles.use_adaptive_sampling = False
scene.cycles.use_light_tree = False
scene.cycles.blur_glossy = 0.0
scene.cycles.sample_clamp_indirect = 0.0
scene.view_settings.view_transform = 'Standard'
bpy.context.view_layer.update()

# ---- added for rendering (the .blend has no active camera and no usable light): camera, sun
cam_auto = bpy.data.cameras.new('AutoCamera')
cam_auto.lens = 50.0
cam_auto.sensor_width = 36.0
cam_auto.clip_end = 1000.0
ob_auto_camera = bpy.data.objects.new('AutoCamera', cam_auto)
scene.collection.objects.link(ob_auto_camera)
ob_auto_camera.location = (3.36314, -4.24897, 2.83265)
ob_auto_camera.rotation_euler = (1.09748, -7.21219e-08, 0.694738)
scene.camera = ob_auto_camera
light_auto_sun = bpy.data.lights.new('AutoSun', 'SUN')
light_auto_sun.energy = 3.0
light_auto_sun.angle = 0.0523599
ob_auto_sun = bpy.data.objects.new('AutoSun', light_auto_sun)
scene.collection.objects.link(ob_auto_sun)
ob_auto_sun.rotation_euler = (0.872665, 0.174533, 0.523599)
bpy.context.view_layer.update()
